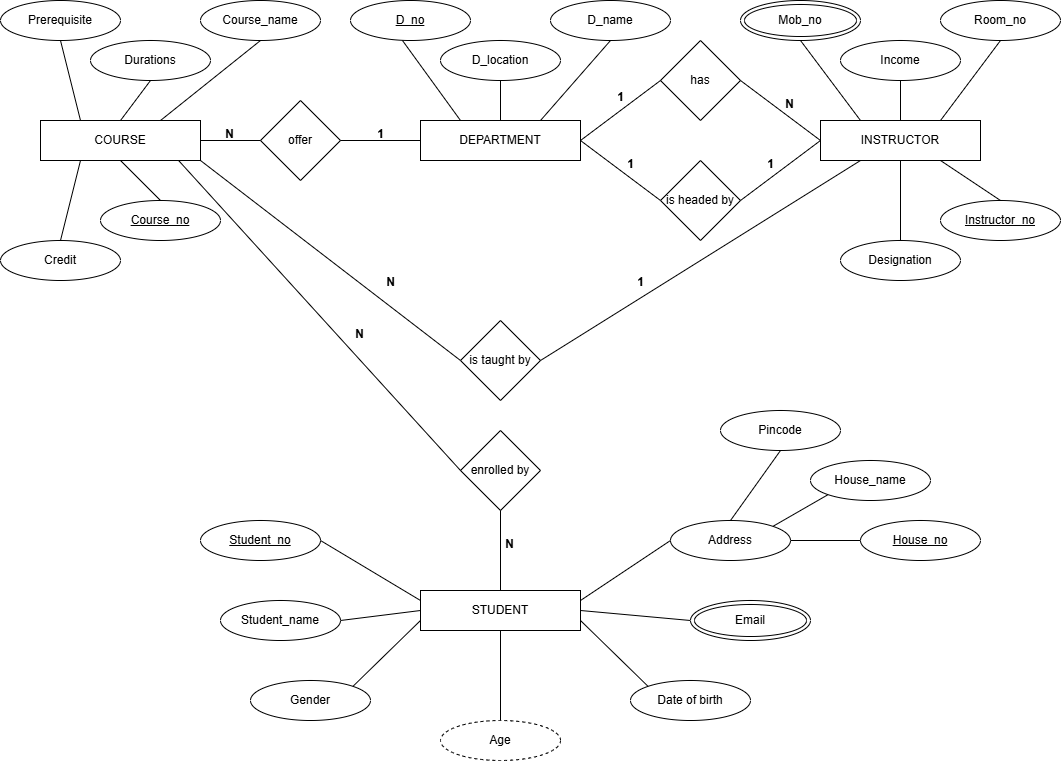

The diagram above was exported from draw.io. Its source (the exported page's mxGraphModel, read from the mxfile embedded in the PNG):
<mxGraphModel dx="1418" dy="780" grid="1" gridSize="10" guides="1" tooltips="1" connect="1" arrows="1" fold="1" page="1" pageScale="1" pageWidth="1100" pageHeight="850" math="0" shadow="0">
  <root>
    <mxCell id="0" />
    <mxCell id="1" parent="0" />
    <mxCell id="A58i5oed-9pRbj018mGF-1" parent="1" style="rounded=0;whiteSpace=wrap;html=1;" value="DEPARTMENT" vertex="1">
      <mxGeometry height="40" width="160" x="440" y="160" as="geometry" />
    </mxCell>
    <mxCell id="A58i5oed-9pRbj018mGF-5" edge="1" parent="1" source="A58i5oed-9pRbj018mGF-6" style="endArrow=none;html=1;rounded=0;entryX=1;entryY=0.5;entryDx=0;entryDy=0;exitX=0;exitY=0.5;exitDx=0;exitDy=0;" target="A58i5oed-9pRbj018mGF-1" value="">
      <mxGeometry height="50" relative="1" width="50" as="geometry">
        <Array as="points" />
        <mxPoint x="680" y="180" as="sourcePoint" />
        <mxPoint x="450" y="180" as="targetPoint" />
      </mxGeometry>
    </mxCell>
    <mxCell id="A58i5oed-9pRbj018mGF-6" parent="1" style="rhombus;whiteSpace=wrap;html=1;" value="is headed by" vertex="1">
      <mxGeometry height="80" width="80" x="680" y="200" as="geometry" />
    </mxCell>
    <mxCell id="A58i5oed-9pRbj018mGF-7" edge="1" parent="1" style="endArrow=none;html=1;rounded=0;entryX=1;entryY=0.5;entryDx=0;entryDy=0;" target="A58i5oed-9pRbj018mGF-6" value="">
      <mxGeometry height="50" relative="1" width="50" as="geometry">
        <mxPoint x="840" y="180" as="sourcePoint" />
        <mxPoint x="450" y="180" as="targetPoint" />
      </mxGeometry>
    </mxCell>
    <mxCell id="A58i5oed-9pRbj018mGF-8" parent="1" style="rounded=0;whiteSpace=wrap;html=1;" value="INSTRUCTOR" vertex="1">
      <mxGeometry height="40" width="160" x="840" y="160" as="geometry" />
    </mxCell>
    <mxCell id="A58i5oed-9pRbj018mGF-9" parent="1" style="rhombus;whiteSpace=wrap;html=1;" value="has" vertex="1">
      <mxGeometry height="80" width="80" x="680" y="80" as="geometry" />
    </mxCell>
    <mxCell id="A58i5oed-9pRbj018mGF-11" edge="1" parent="1" source="A58i5oed-9pRbj018mGF-1" style="endArrow=none;html=1;rounded=0;entryX=0;entryY=0.5;entryDx=0;entryDy=0;exitX=1;exitY=0.5;exitDx=0;exitDy=0;" target="A58i5oed-9pRbj018mGF-9" value="">
      <mxGeometry height="50" relative="1" width="50" as="geometry">
        <mxPoint x="400" y="330" as="sourcePoint" />
        <mxPoint x="450" y="280" as="targetPoint" />
      </mxGeometry>
    </mxCell>
    <mxCell id="A58i5oed-9pRbj018mGF-12" edge="1" parent="1" source="A58i5oed-9pRbj018mGF-9" style="endArrow=none;html=1;rounded=0;entryX=0;entryY=0.5;entryDx=0;entryDy=0;exitX=1;exitY=0.5;exitDx=0;exitDy=0;" target="A58i5oed-9pRbj018mGF-8" value="">
      <mxGeometry height="50" relative="1" width="50" as="geometry">
        <mxPoint x="400" y="130" as="sourcePoint" />
        <mxPoint x="450" y="80" as="targetPoint" />
      </mxGeometry>
    </mxCell>
    <mxCell id="A58i5oed-9pRbj018mGF-14" parent="1" style="ellipse;whiteSpace=wrap;html=1;" value="Room_no" vertex="1">
      <mxGeometry height="40" width="120" x="960" y="40" as="geometry" />
    </mxCell>
    <mxCell id="A58i5oed-9pRbj018mGF-15" parent="1" style="ellipse;whiteSpace=wrap;html=1;" value="Income" vertex="1">
      <mxGeometry height="40" width="120" x="860" y="80" as="geometry" />
    </mxCell>
    <mxCell id="A58i5oed-9pRbj018mGF-16" parent="1" style="ellipse;whiteSpace=wrap;html=1;" value="Designation" vertex="1">
      <mxGeometry height="40" width="120" x="860" y="280" as="geometry" />
    </mxCell>
    <mxCell id="A58i5oed-9pRbj018mGF-17" parent="1" style="ellipse;whiteSpace=wrap;html=1;" value="&lt;u&gt;Instructor_no&lt;/u&gt;" vertex="1">
      <mxGeometry height="40" width="120" x="960" y="240" as="geometry" />
    </mxCell>
    <mxCell id="A58i5oed-9pRbj018mGF-18" edge="1" parent="1" source="A58i5oed-9pRbj018mGF-8" style="endArrow=none;html=1;rounded=0;entryX=0.5;entryY=1;entryDx=0;entryDy=0;exitX=0.25;exitY=0;exitDx=0;exitDy=0;" value="">
      <mxGeometry height="50" relative="1" width="50" as="geometry">
        <mxPoint x="400" y="330" as="sourcePoint" />
        <mxPoint x="820" y="80" as="targetPoint" />
      </mxGeometry>
    </mxCell>
    <mxCell id="A58i5oed-9pRbj018mGF-19" edge="1" parent="1" source="A58i5oed-9pRbj018mGF-8" style="endArrow=none;html=1;rounded=0;entryX=0.5;entryY=1;entryDx=0;entryDy=0;exitX=0.5;exitY=0;exitDx=0;exitDy=0;" target="A58i5oed-9pRbj018mGF-15" value="">
      <mxGeometry height="50" relative="1" width="50" as="geometry">
        <mxPoint x="400" y="330" as="sourcePoint" />
        <mxPoint x="450" y="280" as="targetPoint" />
      </mxGeometry>
    </mxCell>
    <mxCell id="A58i5oed-9pRbj018mGF-20" edge="1" parent="1" source="A58i5oed-9pRbj018mGF-8" style="endArrow=none;html=1;rounded=0;entryX=0.5;entryY=1;entryDx=0;entryDy=0;exitX=0.75;exitY=0;exitDx=0;exitDy=0;" target="A58i5oed-9pRbj018mGF-14" value="">
      <mxGeometry height="50" relative="1" width="50" as="geometry">
        <mxPoint x="400" y="330" as="sourcePoint" />
        <mxPoint x="450" y="280" as="targetPoint" />
      </mxGeometry>
    </mxCell>
    <mxCell id="A58i5oed-9pRbj018mGF-24" edge="1" parent="1" source="A58i5oed-9pRbj018mGF-16" style="endArrow=none;html=1;rounded=0;entryX=0.5;entryY=1;entryDx=0;entryDy=0;exitX=0.5;exitY=0;exitDx=0;exitDy=0;" target="A58i5oed-9pRbj018mGF-8" value="">
      <mxGeometry height="50" relative="1" width="50" as="geometry">
        <mxPoint x="400" y="330" as="sourcePoint" />
        <mxPoint x="450" y="280" as="targetPoint" />
      </mxGeometry>
    </mxCell>
    <mxCell id="A58i5oed-9pRbj018mGF-25" edge="1" parent="1" source="A58i5oed-9pRbj018mGF-17" style="endArrow=none;html=1;rounded=0;entryX=0.75;entryY=1;entryDx=0;entryDy=0;exitX=0.5;exitY=0;exitDx=0;exitDy=0;" target="A58i5oed-9pRbj018mGF-8" value="">
      <mxGeometry height="50" relative="1" width="50" as="geometry">
        <mxPoint x="590" y="330" as="sourcePoint" />
        <mxPoint x="640" y="280" as="targetPoint" />
      </mxGeometry>
    </mxCell>
    <mxCell id="A58i5oed-9pRbj018mGF-27" parent="1" style="rhombus;whiteSpace=wrap;html=1;" value="offer" vertex="1">
      <mxGeometry height="80" width="80" x="280" y="140" as="geometry" />
    </mxCell>
    <mxCell id="A58i5oed-9pRbj018mGF-28" edge="1" parent="1" source="A58i5oed-9pRbj018mGF-1" style="endArrow=none;html=1;rounded=0;entryX=1;entryY=0.5;entryDx=0;entryDy=0;exitX=0;exitY=0.5;exitDx=0;exitDy=0;" target="A58i5oed-9pRbj018mGF-27" value="">
      <mxGeometry height="50" relative="1" width="50" as="geometry">
        <mxPoint x="590" y="330" as="sourcePoint" />
        <mxPoint x="640" y="280" as="targetPoint" />
      </mxGeometry>
    </mxCell>
    <mxCell id="A58i5oed-9pRbj018mGF-29" parent="1" style="rounded=0;whiteSpace=wrap;html=1;" value="COURSE" vertex="1">
      <mxGeometry height="40" width="160" x="60" y="160" as="geometry" />
    </mxCell>
    <mxCell id="A58i5oed-9pRbj018mGF-30" edge="1" parent="1" source="A58i5oed-9pRbj018mGF-27" style="endArrow=none;html=1;rounded=0;entryX=1;entryY=0.5;entryDx=0;entryDy=0;exitX=0;exitY=0.5;exitDx=0;exitDy=0;" target="A58i5oed-9pRbj018mGF-29" value="">
      <mxGeometry height="50" relative="1" width="50" as="geometry">
        <mxPoint x="590" y="330" as="sourcePoint" />
        <mxPoint x="640" y="280" as="targetPoint" />
      </mxGeometry>
    </mxCell>
    <mxCell id="A58i5oed-9pRbj018mGF-31" parent="1" style="ellipse;whiteSpace=wrap;html=1;" value="Prerequisite" vertex="1">
      <mxGeometry height="40" width="120" x="20" y="40" as="geometry" />
    </mxCell>
    <mxCell id="A58i5oed-9pRbj018mGF-32" parent="1" style="ellipse;whiteSpace=wrap;html=1;" value="Credit" vertex="1">
      <mxGeometry height="40" width="120" x="20" y="280" as="geometry" />
    </mxCell>
    <mxCell id="A58i5oed-9pRbj018mGF-35" parent="1" style="ellipse;whiteSpace=wrap;html=1;" value="Durations" vertex="1">
      <mxGeometry height="40" width="120" x="110" y="80" as="geometry" />
    </mxCell>
    <mxCell id="A58i5oed-9pRbj018mGF-36" parent="1" style="ellipse;whiteSpace=wrap;html=1;" value="Course_name" vertex="1">
      <mxGeometry height="40" width="120" x="220" y="40" as="geometry" />
    </mxCell>
    <mxCell id="A58i5oed-9pRbj018mGF-37" edge="1" parent="1" source="A58i5oed-9pRbj018mGF-29" style="endArrow=none;html=1;rounded=0;entryX=0.5;entryY=1;entryDx=0;entryDy=0;exitX=0.25;exitY=0;exitDx=0;exitDy=0;" target="A58i5oed-9pRbj018mGF-31" value="">
      <mxGeometry height="50" relative="1" width="50" as="geometry">
        <mxPoint x="590" y="330" as="sourcePoint" />
        <mxPoint x="640" y="280" as="targetPoint" />
      </mxGeometry>
    </mxCell>
    <mxCell id="A58i5oed-9pRbj018mGF-38" edge="1" parent="1" source="A58i5oed-9pRbj018mGF-29" style="endArrow=none;html=1;rounded=0;entryX=0.5;entryY=1;entryDx=0;entryDy=0;exitX=0.5;exitY=0;exitDx=0;exitDy=0;" target="A58i5oed-9pRbj018mGF-35" value="">
      <mxGeometry height="50" relative="1" width="50" as="geometry">
        <mxPoint x="590" y="330" as="sourcePoint" />
        <mxPoint x="640" y="280" as="targetPoint" />
      </mxGeometry>
    </mxCell>
    <mxCell id="A58i5oed-9pRbj018mGF-39" edge="1" parent="1" source="A58i5oed-9pRbj018mGF-29" style="endArrow=none;html=1;rounded=0;entryX=0.5;entryY=1;entryDx=0;entryDy=0;exitX=0.75;exitY=0;exitDx=0;exitDy=0;" target="A58i5oed-9pRbj018mGF-36" value="">
      <mxGeometry height="50" relative="1" width="50" as="geometry">
        <mxPoint x="590" y="330" as="sourcePoint" />
        <mxPoint x="640" y="280" as="targetPoint" />
      </mxGeometry>
    </mxCell>
    <mxCell id="A58i5oed-9pRbj018mGF-40" edge="1" parent="1" source="A58i5oed-9pRbj018mGF-32" style="endArrow=none;html=1;rounded=0;entryX=0.25;entryY=1;entryDx=0;entryDy=0;exitX=0.5;exitY=0;exitDx=0;exitDy=0;" target="A58i5oed-9pRbj018mGF-29" value="">
      <mxGeometry height="50" relative="1" width="50" as="geometry">
        <mxPoint x="590" y="430" as="sourcePoint" />
        <mxPoint x="640" y="380" as="targetPoint" />
      </mxGeometry>
    </mxCell>
    <mxCell id="A58i5oed-9pRbj018mGF-41" parent="1" style="ellipse;whiteSpace=wrap;html=1;" value="&lt;u&gt;Course_no&lt;/u&gt;" vertex="1">
      <mxGeometry height="40" width="120" x="120" y="240" as="geometry" />
    </mxCell>
    <mxCell id="A58i5oed-9pRbj018mGF-42" edge="1" parent="1" source="A58i5oed-9pRbj018mGF-41" style="endArrow=none;html=1;rounded=0;entryX=0.5;entryY=1;entryDx=0;entryDy=0;exitX=0.5;exitY=0;exitDx=0;exitDy=0;" target="A58i5oed-9pRbj018mGF-29" value="">
      <mxGeometry height="50" relative="1" width="50" as="geometry">
        <mxPoint x="590" y="230" as="sourcePoint" />
        <mxPoint x="640" y="180" as="targetPoint" />
      </mxGeometry>
    </mxCell>
    <mxCell id="A58i5oed-9pRbj018mGF-43" edge="1" parent="1" source="A58i5oed-9pRbj018mGF-44" style="endArrow=none;html=1;rounded=0;entryX=1;entryY=1;entryDx=0;entryDy=0;exitX=0;exitY=0.5;exitDx=0;exitDy=0;" target="A58i5oed-9pRbj018mGF-29" value="">
      <mxGeometry height="50" relative="1" width="50" as="geometry">
        <Array as="points" />
        <mxPoint x="440" y="320" as="sourcePoint" />
        <mxPoint x="640" y="380" as="targetPoint" />
      </mxGeometry>
    </mxCell>
    <mxCell id="A58i5oed-9pRbj018mGF-44" parent="1" style="rhombus;whiteSpace=wrap;html=1;" value="is taught by" vertex="1">
      <mxGeometry height="80" width="80" x="480" y="360" as="geometry" />
    </mxCell>
    <mxCell id="A58i5oed-9pRbj018mGF-45" edge="1" parent="1" source="A58i5oed-9pRbj018mGF-44" style="endArrow=none;html=1;rounded=0;exitX=1;exitY=0.5;exitDx=0;exitDy=0;entryX=0.25;entryY=1;entryDx=0;entryDy=0;" target="A58i5oed-9pRbj018mGF-8" value="">
      <mxGeometry height="50" relative="1" width="50" as="geometry">
        <Array as="points" />
        <mxPoint x="590" y="430" as="sourcePoint" />
        <mxPoint x="940" y="310" as="targetPoint" />
      </mxGeometry>
    </mxCell>
    <mxCell id="A58i5oed-9pRbj018mGF-46" parent="1" style="rhombus;whiteSpace=wrap;html=1;" value="enrolled by" vertex="1">
      <mxGeometry height="80" width="80" x="480" y="470" as="geometry" />
    </mxCell>
    <mxCell id="A58i5oed-9pRbj018mGF-48" edge="1" parent="1" source="A58i5oed-9pRbj018mGF-46" style="endArrow=none;html=1;rounded=0;entryX=0.863;entryY=1;entryDx=0;entryDy=0;entryPerimeter=0;exitX=0;exitY=0.5;exitDx=0;exitDy=0;" target="A58i5oed-9pRbj018mGF-29" value="">
      <mxGeometry height="50" relative="1" width="50" as="geometry">
        <Array as="points" />
        <mxPoint x="590" y="530" as="sourcePoint" />
        <mxPoint x="640" y="480" as="targetPoint" />
      </mxGeometry>
    </mxCell>
    <mxCell id="A58i5oed-9pRbj018mGF-49" edge="1" parent="1" source="A58i5oed-9pRbj018mGF-50" style="endArrow=none;html=1;rounded=0;entryX=0.5;entryY=1;entryDx=0;entryDy=0;exitX=0.5;exitY=0;exitDx=0;exitDy=0;" target="A58i5oed-9pRbj018mGF-46" value="">
      <mxGeometry height="50" relative="1" width="50" as="geometry">
        <mxPoint x="520" y="560" as="sourcePoint" />
        <mxPoint x="640" y="580" as="targetPoint" />
      </mxGeometry>
    </mxCell>
    <mxCell id="A58i5oed-9pRbj018mGF-50" parent="1" style="rounded=0;whiteSpace=wrap;html=1;" value="STUDENT" vertex="1">
      <mxGeometry height="40" width="160" x="440" y="630" as="geometry" />
    </mxCell>
    <mxCell id="A58i5oed-9pRbj018mGF-52" parent="1" style="ellipse;whiteSpace=wrap;html=1;" value="Gender" vertex="1">
      <mxGeometry height="40" width="120" x="270" y="720" as="geometry" />
    </mxCell>
    <mxCell id="A58i5oed-9pRbj018mGF-53" parent="1" style="ellipse;whiteSpace=wrap;html=1;" value="Student_name" vertex="1">
      <mxGeometry height="40" width="120" x="240" y="640" as="geometry" />
    </mxCell>
    <mxCell id="A58i5oed-9pRbj018mGF-54" parent="1" style="ellipse;whiteSpace=wrap;html=1;" value="Address" vertex="1">
      <mxGeometry height="40" width="120" x="690" y="560" as="geometry" />
    </mxCell>
    <mxCell id="A58i5oed-9pRbj018mGF-55" parent="1" style="ellipse;whiteSpace=wrap;html=1;" value="&lt;u&gt;Student_no&lt;/u&gt;" vertex="1">
      <mxGeometry height="40" width="120" x="220" y="560" as="geometry" />
    </mxCell>
    <mxCell id="A58i5oed-9pRbj018mGF-56" parent="1" style="ellipse;whiteSpace=wrap;html=1;" value="Date of birth" vertex="1">
      <mxGeometry height="40" width="120" x="650" y="720" as="geometry" />
    </mxCell>
    <mxCell id="A58i5oed-9pRbj018mGF-57" parent="1" style="ellipse;whiteSpace=wrap;html=1;align=center;dashed=1;" value="Age" vertex="1">
      <mxGeometry height="40" width="120" x="460" y="760" as="geometry" />
    </mxCell>
    <mxCell id="A58i5oed-9pRbj018mGF-58" edge="1" parent="1" source="A58i5oed-9pRbj018mGF-50" style="endArrow=none;html=1;rounded=0;entryX=0;entryY=0.5;entryDx=0;entryDy=0;exitX=1;exitY=0.25;exitDx=0;exitDy=0;" target="A58i5oed-9pRbj018mGF-54" value="">
      <mxGeometry height="50" relative="1" width="50" as="geometry">
        <mxPoint x="590" y="630" as="sourcePoint" />
        <mxPoint x="640" y="580" as="targetPoint" />
      </mxGeometry>
    </mxCell>
    <mxCell id="A58i5oed-9pRbj018mGF-59" edge="1" parent="1" source="A58i5oed-9pRbj018mGF-50" style="endArrow=none;html=1;rounded=0;exitX=1;exitY=0.5;exitDx=0;exitDy=0;entryX=0;entryY=0.5;entryDx=0;entryDy=0;" value="">
      <mxGeometry height="50" relative="1" width="50" as="geometry">
        <mxPoint x="590" y="630" as="sourcePoint" />
        <mxPoint x="710" y="660" as="targetPoint" />
      </mxGeometry>
    </mxCell>
    <mxCell id="A58i5oed-9pRbj018mGF-60" edge="1" parent="1" source="A58i5oed-9pRbj018mGF-50" style="endArrow=none;html=1;rounded=0;entryX=0;entryY=0;entryDx=0;entryDy=0;exitX=1;exitY=0.75;exitDx=0;exitDy=0;" target="A58i5oed-9pRbj018mGF-56" value="">
      <mxGeometry height="50" relative="1" width="50" as="geometry">
        <mxPoint x="590" y="630" as="sourcePoint" />
        <mxPoint x="640" y="580" as="targetPoint" />
      </mxGeometry>
    </mxCell>
    <mxCell id="A58i5oed-9pRbj018mGF-61" edge="1" parent="1" source="A58i5oed-9pRbj018mGF-50" style="endArrow=none;html=1;rounded=0;entryX=1;entryY=0.5;entryDx=0;entryDy=0;exitX=0;exitY=0.25;exitDx=0;exitDy=0;" target="A58i5oed-9pRbj018mGF-55" value="">
      <mxGeometry height="50" relative="1" width="50" as="geometry">
        <mxPoint x="590" y="630" as="sourcePoint" />
        <mxPoint x="640" y="580" as="targetPoint" />
      </mxGeometry>
    </mxCell>
    <mxCell id="A58i5oed-9pRbj018mGF-62" edge="1" parent="1" source="A58i5oed-9pRbj018mGF-50" style="endArrow=none;html=1;rounded=0;entryX=1;entryY=0.5;entryDx=0;entryDy=0;exitX=0;exitY=0.5;exitDx=0;exitDy=0;" target="A58i5oed-9pRbj018mGF-53" value="">
      <mxGeometry height="50" relative="1" width="50" as="geometry">
        <mxPoint x="590" y="630" as="sourcePoint" />
        <mxPoint x="640" y="580" as="targetPoint" />
      </mxGeometry>
    </mxCell>
    <mxCell id="A58i5oed-9pRbj018mGF-63" edge="1" parent="1" source="A58i5oed-9pRbj018mGF-52" style="endArrow=none;html=1;rounded=0;entryX=0;entryY=0.75;entryDx=0;entryDy=0;exitX=1;exitY=0;exitDx=0;exitDy=0;" target="A58i5oed-9pRbj018mGF-50" value="">
      <mxGeometry height="50" relative="1" width="50" as="geometry">
        <mxPoint x="590" y="630" as="sourcePoint" />
        <mxPoint x="640" y="580" as="targetPoint" />
      </mxGeometry>
    </mxCell>
    <mxCell id="A58i5oed-9pRbj018mGF-64" edge="1" parent="1" source="A58i5oed-9pRbj018mGF-57" style="endArrow=none;html=1;rounded=0;entryX=0.5;entryY=1;entryDx=0;entryDy=0;exitX=0.5;exitY=0;exitDx=0;exitDy=0;" target="A58i5oed-9pRbj018mGF-50" value="">
      <mxGeometry height="50" relative="1" width="50" as="geometry">
        <mxPoint x="590" y="630" as="sourcePoint" />
        <mxPoint x="640" y="580" as="targetPoint" />
      </mxGeometry>
    </mxCell>
    <mxCell id="A58i5oed-9pRbj018mGF-65" parent="1" style="text;strokeColor=none;fillColor=none;html=1;fontSize=24;fontStyle=1;verticalAlign=middle;align=center;rotation=180;" value="&lt;font style=&quot;font-size: 12px;&quot;&gt;N&lt;/font&gt;" vertex="1">
      <mxGeometry height="15" width="20" x="240" y="170" as="geometry" />
    </mxCell>
    <mxCell id="A58i5oed-9pRbj018mGF-66" parent="1" style="text;strokeColor=none;fillColor=none;html=1;fontSize=24;fontStyle=1;verticalAlign=middle;align=center;rotation=0;" value="&lt;span style=&quot;font-size: 12px;&quot;&gt;N&lt;/span&gt;" vertex="1">
      <mxGeometry height="15" width="20" x="400" y="310" as="geometry" />
    </mxCell>
    <mxCell id="A58i5oed-9pRbj018mGF-67" parent="1" style="text;strokeColor=none;fillColor=none;html=1;fontSize=24;fontStyle=1;verticalAlign=middle;align=center;rotation=180;" value="&lt;span style=&quot;font-size: 12px;&quot;&gt;N&lt;/span&gt;" vertex="1">
      <mxGeometry height="15" width="20" x="370" y="370" as="geometry" />
    </mxCell>
    <mxCell id="A58i5oed-9pRbj018mGF-68" parent="1" style="text;strokeColor=none;fillColor=none;html=1;fontSize=24;fontStyle=1;verticalAlign=middle;align=center;rotation=180;" value="&lt;span style=&quot;font-size: 12px;&quot;&gt;N&lt;/span&gt;" vertex="1">
      <mxGeometry height="15" width="20" x="520" y="580" as="geometry" />
    </mxCell>
    <mxCell id="A58i5oed-9pRbj018mGF-69" parent="1" style="text;strokeColor=none;fillColor=none;html=1;fontSize=24;fontStyle=1;verticalAlign=middle;align=center;rotation=180;" value="&lt;span style=&quot;font-size: 12px;&quot;&gt;N&lt;/span&gt;" vertex="1">
      <mxGeometry height="15" width="20" x="800" y="140" as="geometry" />
    </mxCell>
    <mxCell id="A58i5oed-9pRbj018mGF-70" parent="1" style="ellipse;whiteSpace=wrap;html=1;" value="&lt;u&gt;D_no&lt;/u&gt;" vertex="1">
      <mxGeometry height="40" width="120" x="370" y="40" as="geometry" />
    </mxCell>
    <mxCell id="A58i5oed-9pRbj018mGF-72" parent="1" style="ellipse;whiteSpace=wrap;html=1;" value="D_location" vertex="1">
      <mxGeometry height="40" width="120" x="460" y="80" as="geometry" />
    </mxCell>
    <mxCell id="A58i5oed-9pRbj018mGF-73" parent="1" style="ellipse;whiteSpace=wrap;html=1;" value="D_name" vertex="1">
      <mxGeometry height="40" width="120" x="570" y="40" as="geometry" />
    </mxCell>
    <mxCell id="A58i5oed-9pRbj018mGF-75" edge="1" parent="1" source="A58i5oed-9pRbj018mGF-1" style="endArrow=none;html=1;rounded=0;entryX=0.5;entryY=1;entryDx=0;entryDy=0;exitX=0.75;exitY=0;exitDx=0;exitDy=0;" target="A58i5oed-9pRbj018mGF-73" value="">
      <mxGeometry height="50" relative="1" width="50" as="geometry">
        <mxPoint x="590" y="130" as="sourcePoint" />
        <mxPoint x="630" y="100" as="targetPoint" />
      </mxGeometry>
    </mxCell>
    <mxCell id="A58i5oed-9pRbj018mGF-76" edge="1" parent="1" source="A58i5oed-9pRbj018mGF-1" style="endArrow=none;html=1;rounded=0;entryX=0.433;entryY=1;entryDx=0;entryDy=0;entryPerimeter=0;exitX=0.25;exitY=0;exitDx=0;exitDy=0;" target="A58i5oed-9pRbj018mGF-70" value="">
      <mxGeometry height="50" relative="1" width="50" as="geometry">
        <mxPoint x="590" y="130" as="sourcePoint" />
        <mxPoint x="640" y="80" as="targetPoint" />
      </mxGeometry>
    </mxCell>
    <mxCell id="A58i5oed-9pRbj018mGF-77" edge="1" parent="1" source="A58i5oed-9pRbj018mGF-1" style="endArrow=none;html=1;rounded=0;entryX=0.5;entryY=1;entryDx=0;entryDy=0;" target="A58i5oed-9pRbj018mGF-72" value="">
      <mxGeometry height="50" relative="1" width="50" as="geometry">
        <mxPoint x="590" y="130" as="sourcePoint" />
        <mxPoint x="640" y="80" as="targetPoint" />
      </mxGeometry>
    </mxCell>
    <mxCell id="A58i5oed-9pRbj018mGF-78" parent="1" style="text;strokeColor=none;fillColor=none;html=1;fontSize=24;fontStyle=1;verticalAlign=middle;align=center;" value="&lt;font style=&quot;font-size: 12px;&quot;&gt;1&lt;/font&gt;" vertex="1">
      <mxGeometry height="40" width="100" x="610" y="297.5" as="geometry" />
    </mxCell>
    <mxCell id="A58i5oed-9pRbj018mGF-79" parent="1" style="text;strokeColor=none;fillColor=none;html=1;fontSize=24;fontStyle=1;verticalAlign=middle;align=center;" value="&lt;font style=&quot;font-size: 12px;&quot;&gt;1&lt;/font&gt;" vertex="1">
      <mxGeometry height="30" width="100" x="350" y="155" as="geometry" />
    </mxCell>
    <mxCell id="A58i5oed-9pRbj018mGF-80" parent="1" style="text;strokeColor=none;fillColor=none;html=1;fontSize=24;fontStyle=1;verticalAlign=middle;align=center;" value="&lt;font style=&quot;font-size: 12px;&quot;&gt;1&lt;/font&gt;" vertex="1">
      <mxGeometry height="40" width="100" x="590" y="112.5" as="geometry" />
    </mxCell>
    <mxCell id="A58i5oed-9pRbj018mGF-81" parent="1" style="text;strokeColor=none;fillColor=none;html=1;fontSize=24;fontStyle=1;verticalAlign=middle;align=center;" value="&lt;font style=&quot;font-size: 12px;&quot;&gt;1&lt;/font&gt;" vertex="1">
      <mxGeometry height="40" width="100" x="600" y="180" as="geometry" />
    </mxCell>
    <mxCell id="A58i5oed-9pRbj018mGF-82" parent="1" style="text;strokeColor=none;fillColor=none;html=1;fontSize=24;fontStyle=1;verticalAlign=middle;align=center;" value="&lt;font style=&quot;font-size: 12px;&quot;&gt;1&lt;/font&gt;" vertex="1">
      <mxGeometry height="40" width="100" x="740" y="180" as="geometry" />
    </mxCell>
    <mxCell id="A58i5oed-9pRbj018mGF-83" parent="1" style="ellipse;whiteSpace=wrap;html=1;" value="&lt;u&gt;House_no&lt;/u&gt;" vertex="1">
      <mxGeometry height="40" width="120" x="880" y="560" as="geometry" />
    </mxCell>
    <mxCell id="A58i5oed-9pRbj018mGF-84" parent="1" style="ellipse;whiteSpace=wrap;html=1;" value="House_name" vertex="1">
      <mxGeometry height="40" width="120" x="830" y="500" as="geometry" />
    </mxCell>
    <mxCell id="A58i5oed-9pRbj018mGF-85" parent="1" style="ellipse;whiteSpace=wrap;html=1;" value="Pincode" vertex="1">
      <mxGeometry height="40" width="120" x="740" y="450" as="geometry" />
    </mxCell>
    <mxCell id="A58i5oed-9pRbj018mGF-86" edge="1" parent="1" source="A58i5oed-9pRbj018mGF-54" style="endArrow=none;html=1;rounded=0;entryX=0.5;entryY=1;entryDx=0;entryDy=0;exitX=0.5;exitY=0;exitDx=0;exitDy=0;" target="A58i5oed-9pRbj018mGF-85" value="">
      <mxGeometry height="50" relative="1" width="50" as="geometry">
        <mxPoint x="590" y="430" as="sourcePoint" />
        <mxPoint x="640" y="380" as="targetPoint" />
      </mxGeometry>
    </mxCell>
    <mxCell id="A58i5oed-9pRbj018mGF-87" edge="1" parent="1" source="A58i5oed-9pRbj018mGF-54" style="endArrow=none;html=1;rounded=0;entryX=0;entryY=1;entryDx=0;entryDy=0;exitX=1;exitY=0;exitDx=0;exitDy=0;" target="A58i5oed-9pRbj018mGF-84" value="">
      <mxGeometry height="50" relative="1" width="50" as="geometry">
        <mxPoint x="590" y="430" as="sourcePoint" />
        <mxPoint x="640" y="380" as="targetPoint" />
      </mxGeometry>
    </mxCell>
    <mxCell id="A58i5oed-9pRbj018mGF-89" edge="1" parent="1" source="A58i5oed-9pRbj018mGF-54" style="endArrow=none;html=1;rounded=0;entryX=0;entryY=0.5;entryDx=0;entryDy=0;exitX=1;exitY=0.5;exitDx=0;exitDy=0;" target="A58i5oed-9pRbj018mGF-83" value="">
      <mxGeometry height="50" relative="1" width="50" as="geometry">
        <mxPoint x="590" y="430" as="sourcePoint" />
        <mxPoint x="640" y="380" as="targetPoint" />
      </mxGeometry>
    </mxCell>
    <mxCell id="A58i5oed-9pRbj018mGF-90" parent="1" style="ellipse;shape=doubleEllipse;whiteSpace=wrap;html=1;" value="Email" vertex="1">
      <mxGeometry height="40" width="120" x="710" y="640" as="geometry" />
    </mxCell>
    <mxCell id="A58i5oed-9pRbj018mGF-91" parent="1" style="ellipse;shape=doubleEllipse;whiteSpace=wrap;html=1;" value="Mob_no" vertex="1">
      <mxGeometry height="40" width="120" x="760" y="40" as="geometry" />
    </mxCell>
  </root>
</mxGraphModel>